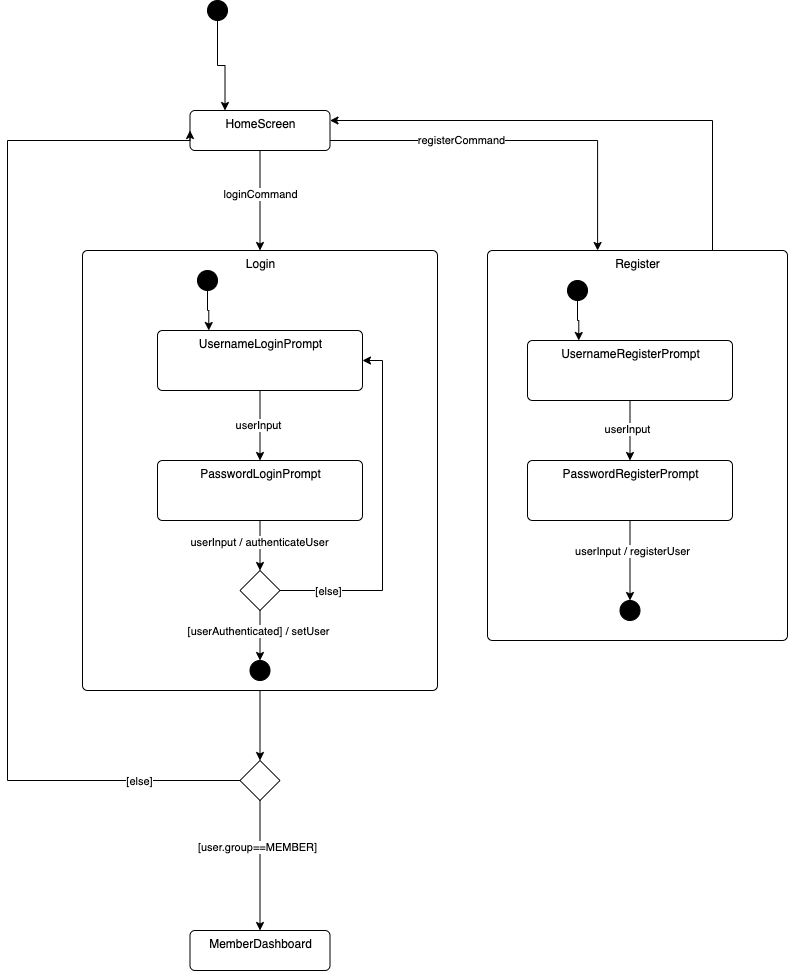

The diagram above was exported from draw.io. Its source (the exported page's mxGraphModel, read from the mxfile embedded in the PNG):
<mxGraphModel dx="1405" dy="1653" grid="1" gridSize="10" guides="1" tooltips="1" connect="1" arrows="1" fold="1" page="1" pageScale="1" pageWidth="827" pageHeight="1169" math="0" shadow="0">
  <root>
    <mxCell id="0" />
    <mxCell id="1" parent="0" />
    <mxCell id="62" style="edgeStyle=orthogonalEdgeStyle;rounded=0;orthogonalLoop=1;jettySize=auto;html=1;exitX=1;exitY=0.75;exitDx=0;exitDy=0;entryX=0.367;entryY=0;entryDx=0;entryDy=0;entryPerimeter=0;" edge="1" parent="1" source="2" target="4">
      <mxGeometry relative="1" as="geometry" />
    </mxCell>
    <mxCell id="66" value="registerCommand" style="edgeLabel;html=1;align=center;verticalAlign=middle;resizable=0;points=[];" vertex="1" connectable="0" parent="62">
      <mxGeometry x="-0.3088" y="1" relative="1" as="geometry">
        <mxPoint x="1" as="offset" />
      </mxGeometry>
    </mxCell>
    <mxCell id="78" style="edgeStyle=orthogonalEdgeStyle;rounded=0;orthogonalLoop=1;jettySize=auto;html=1;entryX=0.5;entryY=0;entryDx=0;entryDy=0;" edge="1" parent="1" source="2" target="3">
      <mxGeometry relative="1" as="geometry" />
    </mxCell>
    <mxCell id="79" value="loginCommand" style="edgeLabel;html=1;align=center;verticalAlign=middle;resizable=0;points=[];" vertex="1" connectable="0" parent="78">
      <mxGeometry x="-0.14" relative="1" as="geometry">
        <mxPoint as="offset" />
      </mxGeometry>
    </mxCell>
    <mxCell id="2" value="HomeScreen" style="html=1;align=center;verticalAlign=top;rounded=1;absoluteArcSize=1;arcSize=10;dashed=0;" parent="1" vertex="1">
      <mxGeometry x="152.5" y="50" width="140" height="40" as="geometry" />
    </mxCell>
    <mxCell id="82" style="edgeStyle=orthogonalEdgeStyle;rounded=0;orthogonalLoop=1;jettySize=auto;html=1;entryX=0.5;entryY=0;entryDx=0;entryDy=0;" edge="1" parent="1" source="3" target="13">
      <mxGeometry relative="1" as="geometry" />
    </mxCell>
    <mxCell id="3" value="Login" style="html=1;align=center;verticalAlign=top;rounded=1;absoluteArcSize=1;arcSize=10;dashed=0;" parent="1" vertex="1">
      <mxGeometry x="45" y="190" width="355" height="440" as="geometry" />
    </mxCell>
    <mxCell id="61" style="edgeStyle=orthogonalEdgeStyle;rounded=0;orthogonalLoop=1;jettySize=auto;html=1;exitX=0.75;exitY=0;exitDx=0;exitDy=0;entryX=1;entryY=0.25;entryDx=0;entryDy=0;" edge="1" parent="1" source="4" target="2">
      <mxGeometry relative="1" as="geometry" />
    </mxCell>
    <mxCell id="4" value="Register" style="html=1;align=center;verticalAlign=top;rounded=1;absoluteArcSize=1;arcSize=10;dashed=0;" parent="1" vertex="1">
      <mxGeometry x="450" y="190" width="300" height="390" as="geometry" />
    </mxCell>
    <mxCell id="11" value="MemberDashboard" style="html=1;align=center;verticalAlign=top;rounded=1;absoluteArcSize=1;arcSize=10;dashed=0;" parent="1" vertex="1">
      <mxGeometry x="152.5" y="870" width="140" height="40" as="geometry" />
    </mxCell>
    <mxCell id="15" style="edgeStyle=orthogonalEdgeStyle;rounded=0;orthogonalLoop=1;jettySize=auto;html=1;exitX=0.5;exitY=1;exitDx=0;exitDy=0;entryX=0.5;entryY=0;entryDx=0;entryDy=0;" parent="1" source="13" target="11" edge="1">
      <mxGeometry relative="1" as="geometry" />
    </mxCell>
    <mxCell id="16" value="[user.group==MEMBER]" style="edgeLabel;html=1;align=center;verticalAlign=middle;resizable=0;points=[];" parent="15" vertex="1" connectable="0">
      <mxGeometry x="-0.3" y="-3" relative="1" as="geometry">
        <mxPoint as="offset" />
      </mxGeometry>
    </mxCell>
    <mxCell id="52" style="edgeStyle=orthogonalEdgeStyle;rounded=0;orthogonalLoop=1;jettySize=auto;html=1;exitX=0;exitY=0.5;exitDx=0;exitDy=0;entryX=0;entryY=0.5;entryDx=0;entryDy=0;" parent="1" source="13" target="2" edge="1">
      <mxGeometry relative="1" as="geometry">
        <Array as="points">
          <mxPoint x="-30" y="720" />
          <mxPoint x="-30" y="80" />
          <mxPoint x="153" y="80" />
        </Array>
      </mxGeometry>
    </mxCell>
    <mxCell id="53" value="[else]" style="edgeLabel;html=1;align=center;verticalAlign=middle;resizable=0;points=[];" parent="52" vertex="1" connectable="0">
      <mxGeometry x="-0.8098" relative="1" as="geometry">
        <mxPoint as="offset" />
      </mxGeometry>
    </mxCell>
    <mxCell id="13" value="" style="rhombus;whiteSpace=wrap;html=1;" parent="1" vertex="1">
      <mxGeometry x="202.5" y="700" width="40" height="40" as="geometry" />
    </mxCell>
    <mxCell id="28" style="edgeStyle=orthogonalEdgeStyle;rounded=0;orthogonalLoop=1;jettySize=auto;html=1;exitX=0.5;exitY=1;exitDx=0;exitDy=0;entryX=0.25;entryY=0;entryDx=0;entryDy=0;" parent="1" source="25" target="2" edge="1">
      <mxGeometry relative="1" as="geometry" />
    </mxCell>
    <mxCell id="25" value="" style="shape=ellipse;html=1;fillColor=strokeColor;fontSize=18;fontColor=#ffffff;" parent="1" vertex="1">
      <mxGeometry x="170" y="-60" width="20" height="20" as="geometry" />
    </mxCell>
    <mxCell id="33" style="edgeStyle=orthogonalEdgeStyle;rounded=0;orthogonalLoop=1;jettySize=auto;html=1;exitX=0.5;exitY=1;exitDx=0;exitDy=0;" parent="1" source="31" target="32" edge="1">
      <mxGeometry relative="1" as="geometry" />
    </mxCell>
    <mxCell id="35" value="userInput" style="edgeLabel;html=1;align=center;verticalAlign=middle;resizable=0;points=[];" parent="33" vertex="1" connectable="0">
      <mxGeometry x="-0.0333" y="-1" relative="1" as="geometry">
        <mxPoint x="-1" as="offset" />
      </mxGeometry>
    </mxCell>
    <mxCell id="31" value="UsernameLoginPrompt" style="html=1;align=center;verticalAlign=top;rounded=1;absoluteArcSize=1;arcSize=10;dashed=0;" parent="1" vertex="1">
      <mxGeometry x="120" y="270" width="205" height="60" as="geometry" />
    </mxCell>
    <mxCell id="39" style="edgeStyle=orthogonalEdgeStyle;rounded=0;orthogonalLoop=1;jettySize=auto;html=1;exitX=0.5;exitY=1;exitDx=0;exitDy=0;" parent="1" source="32" target="38" edge="1">
      <mxGeometry relative="1" as="geometry" />
    </mxCell>
    <mxCell id="43" value="userInput / authenticateUser" style="edgeLabel;html=1;align=center;verticalAlign=middle;resizable=0;points=[];" parent="39" vertex="1" connectable="0">
      <mxGeometry x="-0.15" y="-1" relative="1" as="geometry">
        <mxPoint as="offset" />
      </mxGeometry>
    </mxCell>
    <mxCell id="32" value="PasswordLoginPrompt" style="html=1;align=center;verticalAlign=top;rounded=1;absoluteArcSize=1;arcSize=10;dashed=0;" parent="1" vertex="1">
      <mxGeometry x="120" y="400" width="205" height="60" as="geometry" />
    </mxCell>
    <mxCell id="73" style="edgeStyle=orthogonalEdgeStyle;rounded=0;orthogonalLoop=1;jettySize=auto;html=1;entryX=0.5;entryY=0;entryDx=0;entryDy=0;" edge="1" parent="1" source="38" target="72">
      <mxGeometry relative="1" as="geometry" />
    </mxCell>
    <mxCell id="74" value="[userAuthenticated] / setUser" style="edgeLabel;html=1;align=center;verticalAlign=middle;resizable=0;points=[];" vertex="1" connectable="0" parent="73">
      <mxGeometry x="-0.2" y="-2" relative="1" as="geometry">
        <mxPoint as="offset" />
      </mxGeometry>
    </mxCell>
    <mxCell id="76" style="edgeStyle=orthogonalEdgeStyle;rounded=0;orthogonalLoop=1;jettySize=auto;html=1;entryX=1;entryY=0.5;entryDx=0;entryDy=0;" edge="1" parent="1" source="38" target="31">
      <mxGeometry relative="1" as="geometry">
        <Array as="points">
          <mxPoint x="345" y="530" />
          <mxPoint x="345" y="300" />
        </Array>
      </mxGeometry>
    </mxCell>
    <mxCell id="77" value="[else]" style="edgeLabel;html=1;align=center;verticalAlign=middle;resizable=0;points=[];" vertex="1" connectable="0" parent="76">
      <mxGeometry x="-0.7872" relative="1" as="geometry">
        <mxPoint x="10" as="offset" />
      </mxGeometry>
    </mxCell>
    <mxCell id="38" value="" style="rhombus;whiteSpace=wrap;html=1;" parent="1" vertex="1">
      <mxGeometry x="202.5" y="510" width="40" height="40" as="geometry" />
    </mxCell>
    <mxCell id="56" style="edgeStyle=orthogonalEdgeStyle;rounded=0;orthogonalLoop=1;jettySize=auto;html=1;exitX=0.5;exitY=1;exitDx=0;exitDy=0;entryX=0.5;entryY=0;entryDx=0;entryDy=0;" edge="1" parent="1" source="54" target="55">
      <mxGeometry relative="1" as="geometry" />
    </mxCell>
    <mxCell id="57" value="userInput" style="edgeLabel;html=1;align=center;verticalAlign=middle;resizable=0;points=[];" vertex="1" connectable="0" parent="56">
      <mxGeometry x="-0.08" y="-3" relative="1" as="geometry">
        <mxPoint as="offset" />
      </mxGeometry>
    </mxCell>
    <mxCell id="54" value="UsernameRegisterPrompt" style="html=1;align=center;verticalAlign=top;rounded=1;absoluteArcSize=1;arcSize=10;dashed=0;" vertex="1" parent="1">
      <mxGeometry x="490" y="280" width="205" height="60" as="geometry" />
    </mxCell>
    <mxCell id="60" style="edgeStyle=orthogonalEdgeStyle;rounded=0;orthogonalLoop=1;jettySize=auto;html=1;exitX=0.5;exitY=1;exitDx=0;exitDy=0;entryX=0.5;entryY=0;entryDx=0;entryDy=0;" edge="1" parent="1" source="55" target="59">
      <mxGeometry relative="1" as="geometry" />
    </mxCell>
    <mxCell id="65" value="userInput / registerUser" style="edgeLabel;html=1;align=center;verticalAlign=middle;resizable=0;points=[];" vertex="1" connectable="0" parent="60">
      <mxGeometry x="-0.25" y="2" relative="1" as="geometry">
        <mxPoint as="offset" />
      </mxGeometry>
    </mxCell>
    <mxCell id="55" value="PasswordRegisterPrompt" style="html=1;align=center;verticalAlign=top;rounded=1;absoluteArcSize=1;arcSize=10;dashed=0;" vertex="1" parent="1">
      <mxGeometry x="490" y="400" width="205" height="60" as="geometry" />
    </mxCell>
    <mxCell id="59" value="" style="shape=ellipse;html=1;fillColor=strokeColor;fontSize=18;fontColor=#ffffff;" vertex="1" parent="1">
      <mxGeometry x="582.5" y="540" width="20" height="20" as="geometry" />
    </mxCell>
    <mxCell id="64" style="edgeStyle=orthogonalEdgeStyle;rounded=0;orthogonalLoop=1;jettySize=auto;html=1;entryX=0.25;entryY=0;entryDx=0;entryDy=0;" edge="1" parent="1" source="63" target="54">
      <mxGeometry relative="1" as="geometry" />
    </mxCell>
    <mxCell id="63" value="" style="shape=ellipse;html=1;fillColor=strokeColor;fontSize=18;fontColor=#ffffff;" vertex="1" parent="1">
      <mxGeometry x="530" y="220" width="20" height="20" as="geometry" />
    </mxCell>
    <mxCell id="69" style="edgeStyle=orthogonalEdgeStyle;rounded=0;orthogonalLoop=1;jettySize=auto;html=1;entryX=0.25;entryY=0;entryDx=0;entryDy=0;" edge="1" parent="1" source="67" target="31">
      <mxGeometry relative="1" as="geometry" />
    </mxCell>
    <mxCell id="67" value="" style="shape=ellipse;html=1;fillColor=strokeColor;fontSize=18;fontColor=#ffffff;" vertex="1" parent="1">
      <mxGeometry x="160" y="210" width="20" height="20" as="geometry" />
    </mxCell>
    <mxCell id="72" value="" style="shape=ellipse;html=1;fillColor=strokeColor;fontSize=18;fontColor=#ffffff;" vertex="1" parent="1">
      <mxGeometry x="212.5" y="600" width="20" height="20" as="geometry" />
    </mxCell>
  </root>
</mxGraphModel>